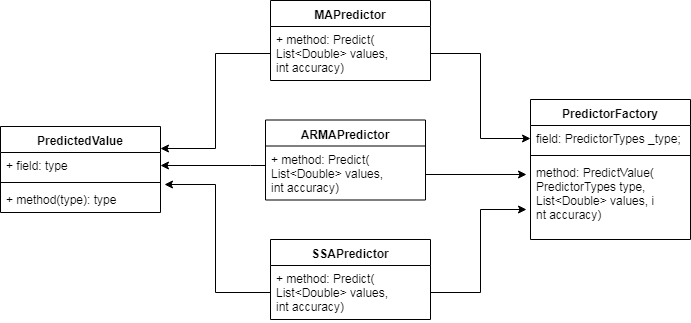

The diagram above was exported from draw.io. Its source (the exported page's mxGraphModel, read from the mxfile embedded in the PNG):
<mxGraphModel dx="1741" dy="584" grid="1" gridSize="10" guides="1" tooltips="1" connect="1" arrows="1" fold="1" page="1" pageScale="1" pageWidth="827" pageHeight="1169" math="0" shadow="0">
  <root>
    <mxCell id="0" />
    <mxCell id="1" parent="0" />
    <mxCell id="NJvTRvWED8L_h8j5f6Al-5" value="PredictorFactory" style="swimlane;fontStyle=1;align=center;verticalAlign=top;childLayout=stackLayout;horizontal=1;startSize=26;horizontalStack=0;resizeParent=1;resizeParentMax=0;resizeLast=0;collapsible=1;marginBottom=0;" vertex="1" parent="1">
      <mxGeometry x="500" y="162" width="160" height="140" as="geometry" />
    </mxCell>
    <mxCell id="NJvTRvWED8L_h8j5f6Al-6" value="field: PredictorTypes _type;" style="text;strokeColor=none;fillColor=none;align=left;verticalAlign=top;spacingLeft=4;spacingRight=4;overflow=hidden;rotatable=0;points=[[0,0.5],[1,0.5]];portConstraint=eastwest;" vertex="1" parent="NJvTRvWED8L_h8j5f6Al-5">
      <mxGeometry y="26" width="160" height="26" as="geometry" />
    </mxCell>
    <mxCell id="NJvTRvWED8L_h8j5f6Al-7" value="" style="line;strokeWidth=1;fillColor=none;align=left;verticalAlign=middle;spacingTop=-1;spacingLeft=3;spacingRight=3;rotatable=0;labelPosition=right;points=[];portConstraint=eastwest;" vertex="1" parent="NJvTRvWED8L_h8j5f6Al-5">
      <mxGeometry y="52" width="160" height="8" as="geometry" />
    </mxCell>
    <mxCell id="NJvTRvWED8L_h8j5f6Al-8" value="method: PredictValue(&#10;PredictorTypes type, &#10;List&lt;Double&gt; values, i&#10;nt accuracy)" style="text;strokeColor=none;fillColor=none;align=left;verticalAlign=top;spacingLeft=4;spacingRight=4;overflow=hidden;rotatable=0;points=[[0,0.5],[1,0.5]];portConstraint=eastwest;" vertex="1" parent="NJvTRvWED8L_h8j5f6Al-5">
      <mxGeometry y="60" width="160" height="80" as="geometry" />
    </mxCell>
    <mxCell id="NJvTRvWED8L_h8j5f6Al-9" value="MAPredictor" style="swimlane;fontStyle=1;align=center;verticalAlign=top;childLayout=stackLayout;horizontal=1;startSize=26;horizontalStack=0;resizeParent=1;resizeParentMax=0;resizeLast=0;collapsible=1;marginBottom=0;" vertex="1" parent="1">
      <mxGeometry x="240" y="63" width="160" height="80" as="geometry" />
    </mxCell>
    <mxCell id="NJvTRvWED8L_h8j5f6Al-12" value="+ method: Predict(&#10;List&lt;Double&gt; values, &#10;int accuracy)" style="text;strokeColor=none;fillColor=none;align=left;verticalAlign=top;spacingLeft=4;spacingRight=4;overflow=hidden;rotatable=0;points=[[0,0.5],[1,0.5]];portConstraint=eastwest;" vertex="1" parent="NJvTRvWED8L_h8j5f6Al-9">
      <mxGeometry y="26" width="160" height="54" as="geometry" />
    </mxCell>
    <mxCell id="NJvTRvWED8L_h8j5f6Al-21" value="PredictedValue" style="swimlane;fontStyle=1;align=center;verticalAlign=top;childLayout=stackLayout;horizontal=1;startSize=26;horizontalStack=0;resizeParent=1;resizeParentMax=0;resizeLast=0;collapsible=1;marginBottom=0;" vertex="1" parent="1">
      <mxGeometry x="-30" y="189" width="160" height="86" as="geometry" />
    </mxCell>
    <mxCell id="NJvTRvWED8L_h8j5f6Al-22" value="+ field: type" style="text;strokeColor=none;fillColor=none;align=left;verticalAlign=top;spacingLeft=4;spacingRight=4;overflow=hidden;rotatable=0;points=[[0,0.5],[1,0.5]];portConstraint=eastwest;" vertex="1" parent="NJvTRvWED8L_h8j5f6Al-21">
      <mxGeometry y="26" width="160" height="26" as="geometry" />
    </mxCell>
    <mxCell id="NJvTRvWED8L_h8j5f6Al-23" value="" style="line;strokeWidth=1;fillColor=none;align=left;verticalAlign=middle;spacingTop=-1;spacingLeft=3;spacingRight=3;rotatable=0;labelPosition=right;points=[];portConstraint=eastwest;" vertex="1" parent="NJvTRvWED8L_h8j5f6Al-21">
      <mxGeometry y="52" width="160" height="8" as="geometry" />
    </mxCell>
    <mxCell id="NJvTRvWED8L_h8j5f6Al-24" value="+ method(type): type" style="text;strokeColor=none;fillColor=none;align=left;verticalAlign=top;spacingLeft=4;spacingRight=4;overflow=hidden;rotatable=0;points=[[0,0.5],[1,0.5]];portConstraint=eastwest;" vertex="1" parent="NJvTRvWED8L_h8j5f6Al-21">
      <mxGeometry y="60" width="160" height="26" as="geometry" />
    </mxCell>
    <mxCell id="NJvTRvWED8L_h8j5f6Al-25" value="ARMAPredictor" style="swimlane;fontStyle=1;align=center;verticalAlign=top;childLayout=stackLayout;horizontal=1;startSize=26;horizontalStack=0;resizeParent=1;resizeParentMax=0;resizeLast=0;collapsible=1;marginBottom=0;" vertex="1" parent="1">
      <mxGeometry x="235" y="182.5" width="160" height="80" as="geometry" />
    </mxCell>
    <mxCell id="NJvTRvWED8L_h8j5f6Al-26" value="+ method: Predict(&#10;List&lt;Double&gt; values, &#10;int accuracy)" style="text;strokeColor=none;fillColor=none;align=left;verticalAlign=top;spacingLeft=4;spacingRight=4;overflow=hidden;rotatable=0;points=[[0,0.5],[1,0.5]];portConstraint=eastwest;" vertex="1" parent="NJvTRvWED8L_h8j5f6Al-25">
      <mxGeometry y="26" width="160" height="54" as="geometry" />
    </mxCell>
    <mxCell id="NJvTRvWED8L_h8j5f6Al-27" value="SSAPredictor" style="swimlane;fontStyle=1;align=center;verticalAlign=top;childLayout=stackLayout;horizontal=1;startSize=26;horizontalStack=0;resizeParent=1;resizeParentMax=0;resizeLast=0;collapsible=1;marginBottom=0;" vertex="1" parent="1">
      <mxGeometry x="240" y="302" width="160" height="80" as="geometry" />
    </mxCell>
    <mxCell id="NJvTRvWED8L_h8j5f6Al-28" value="+ method: Predict(&#10;List&lt;Double&gt; values, &#10;int accuracy)" style="text;strokeColor=none;fillColor=none;align=left;verticalAlign=top;spacingLeft=4;spacingRight=4;overflow=hidden;rotatable=0;points=[[0,0.5],[1,0.5]];portConstraint=eastwest;" vertex="1" parent="NJvTRvWED8L_h8j5f6Al-27">
      <mxGeometry y="26" width="160" height="54" as="geometry" />
    </mxCell>
    <mxCell id="NJvTRvWED8L_h8j5f6Al-33" style="edgeStyle=orthogonalEdgeStyle;rounded=0;orthogonalLoop=1;jettySize=auto;html=1;exitX=0;exitY=0.5;exitDx=0;exitDy=0;entryX=1;entryY=0.25;entryDx=0;entryDy=0;" edge="1" parent="1" source="NJvTRvWED8L_h8j5f6Al-12" target="NJvTRvWED8L_h8j5f6Al-21">
      <mxGeometry relative="1" as="geometry" />
    </mxCell>
    <mxCell id="NJvTRvWED8L_h8j5f6Al-34" style="edgeStyle=orthogonalEdgeStyle;rounded=0;orthogonalLoop=1;jettySize=auto;html=1;exitX=0;exitY=0.5;exitDx=0;exitDy=0;entryX=1;entryY=0.5;entryDx=0;entryDy=0;" edge="1" parent="1" source="NJvTRvWED8L_h8j5f6Al-26" target="NJvTRvWED8L_h8j5f6Al-22">
      <mxGeometry relative="1" as="geometry">
        <Array as="points">
          <mxPoint x="220" y="228" />
          <mxPoint x="220" y="228" />
        </Array>
      </mxGeometry>
    </mxCell>
    <mxCell id="NJvTRvWED8L_h8j5f6Al-35" style="edgeStyle=orthogonalEdgeStyle;rounded=0;orthogonalLoop=1;jettySize=auto;html=1;exitX=0;exitY=0.5;exitDx=0;exitDy=0;entryX=1.025;entryY=-0.077;entryDx=0;entryDy=0;entryPerimeter=0;" edge="1" parent="1" source="NJvTRvWED8L_h8j5f6Al-28" target="NJvTRvWED8L_h8j5f6Al-24">
      <mxGeometry relative="1" as="geometry" />
    </mxCell>
    <mxCell id="NJvTRvWED8L_h8j5f6Al-36" style="edgeStyle=orthogonalEdgeStyle;rounded=0;orthogonalLoop=1;jettySize=auto;html=1;exitX=1;exitY=0.5;exitDx=0;exitDy=0;entryX=-0.025;entryY=0.188;entryDx=0;entryDy=0;entryPerimeter=0;" edge="1" parent="1" source="NJvTRvWED8L_h8j5f6Al-26" target="NJvTRvWED8L_h8j5f6Al-8">
      <mxGeometry relative="1" as="geometry">
        <mxPoint x="490" y="236" as="targetPoint" />
        <Array as="points">
          <mxPoint x="395" y="237" />
        </Array>
      </mxGeometry>
    </mxCell>
    <mxCell id="NJvTRvWED8L_h8j5f6Al-37" style="edgeStyle=orthogonalEdgeStyle;rounded=0;orthogonalLoop=1;jettySize=auto;html=1;exitX=1;exitY=0.5;exitDx=0;exitDy=0;entryX=0;entryY=0.5;entryDx=0;entryDy=0;" edge="1" parent="1" source="NJvTRvWED8L_h8j5f6Al-12" target="NJvTRvWED8L_h8j5f6Al-6">
      <mxGeometry relative="1" as="geometry" />
    </mxCell>
    <mxCell id="NJvTRvWED8L_h8j5f6Al-38" style="edgeStyle=orthogonalEdgeStyle;rounded=0;orthogonalLoop=1;jettySize=auto;html=1;exitX=1;exitY=0.5;exitDx=0;exitDy=0;entryX=-0.025;entryY=0.625;entryDx=0;entryDy=0;entryPerimeter=0;" edge="1" parent="1" source="NJvTRvWED8L_h8j5f6Al-28" target="NJvTRvWED8L_h8j5f6Al-8">
      <mxGeometry relative="1" as="geometry" />
    </mxCell>
  </root>
</mxGraphModel>